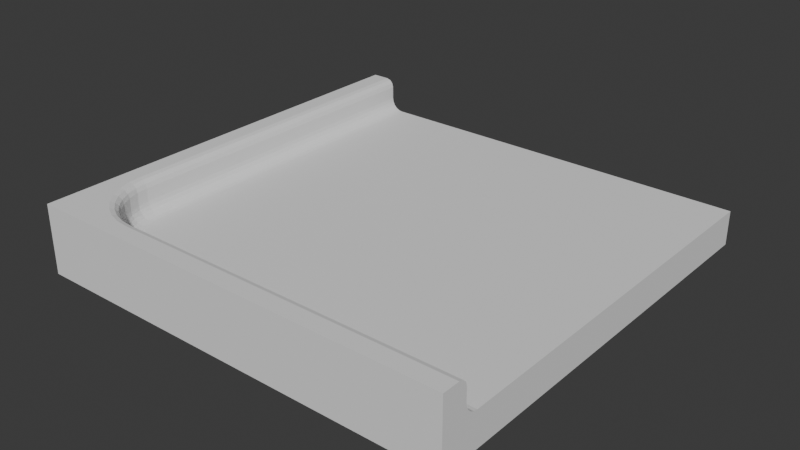 # Source: open_2_1.blend  (saved by Blender 4.5.88; exported with 4.5.12 LTS)
import bpy
from mathutils import Matrix  # noqa: F401  (used for matrix-valued properties, if any)

bpy.ops.wm.read_factory_settings(use_empty=True)
scene = bpy.context.scene
scene.name = 'Scene'

# ---- world
world_world = bpy.data.worlds.new('World'); scene.world = world_world
world_world.use_nodes = True; world_world.node_tree.nodes.clear()
_N = world_world.node_tree.nodes; _L = world_world.node_tree.links
n0 = _N.new('ShaderNodeOutputWorld'); n0.name = 'World Output'; n0.location = (200, 100)
n1 = _N.new('ShaderNodeBackground'); n1.name = 'Background'; n1.location = (-200, 100)
n1.inputs[0].default_value = (0.05088, 0.05088, 0.05088, 1.0)
_L.new(n1.outputs[0], n0.inputs[0])
n0.is_active_output = True
world_world.color = (0.05088, 0.05088, 0.05088)
world_world.sun_shadow_jitter_overblur = 0.0

# ---- meshes
me_cube_001 = bpy.data.meshes.new('Cube.001')
me_cube_001.from_pydata([(-0.125, -0.125, -0.02), (-0.125, -0.125, 0.02), (-0.125, 0.125, -0.02), (-0.125, 0.125, 0.02), (0.125, -0.125, -0.02), (0.125, -0.125, 0.02), (0.125, 0.125, -0.02), (-0.07463, -0.1025, 0.0), (-0.075, -0.11, 0.0075), (-0.1025, -0.07463, 0.0), (-0.11, -0.075, 0.0075), (-0.08036, -0.1019, 0.0), (-0.08183, -0.1093, 0.0075), (-0.08551, -0.1004, 0.0), (-0.08839, -0.1073, 0.0075), (-0.09026, -0.09784, 0.0), (-0.09444, -0.1041, 0.0075), (-0.09442, -0.09442, 0.0), (-0.09975, -0.09975, 0.0075), (-0.09784, -0.09026, 0.0), (-0.1041, -0.09444, 0.0075), (-0.1004, -0.08551, 0.0), (-0.1073, -0.08839, 0.0075), (-0.1019, -0.08036, 0.0), (-0.1093, -0.08183, 0.0075), (-0.11, 0.125, 0.0075), (-0.1086, 0.125, 0.003092), (-0.1069, 0.125, 0.001432), (-0.1096, 0.125, 0.005182), (-0.1025, 0.125, 0.0), (-0.1048, 0.125, 0.0003671), (0.125, 0.125, 0.0), (0.125, -0.11, 0.0075), (0.125, -0.1086, 0.003092), (0.125, -0.1096, 0.005182), (0.125, -0.1048, 0.0003671), (0.125, -0.1025, 0.0), (0.125, -0.1069, 0.001432), (-0.115, 0.125, 0.02), (-0.11, 0.125, 0.015), (-0.1125, 0.125, 0.01933), (-0.1107, 0.125, 0.0175), (0.125, -0.11, 0.015), (0.125, -0.115, 0.02), (0.125, -0.1107, 0.0175), (0.125, -0.1125, 0.01933), (-0.115, -0.07525, 0.02), (-0.11, -0.075, 0.015), (-0.1125, -0.07512, 0.01933), (-0.1107, -0.07503, 0.0175), (-0.1093, -0.08183, 0.015), (-0.1143, -0.08281, 0.02), (-0.11, -0.08196, 0.0175), (-0.1118, -0.08232, 0.01933), (-0.1073, -0.08839, 0.015), (-0.112, -0.09032, 0.02), (-0.108, -0.08865, 0.0175), (-0.1097, -0.08936, 0.01933), (-0.1041, -0.09444, 0.015), (-0.1083, -0.09724, 0.02), (-0.1047, -0.09482, 0.0175), (-0.1062, -0.09584, 0.01933), (-0.09975, -0.09975, 0.015), (-0.1033, -0.1033, 0.02), (-0.1002, -0.1002, 0.0175), (-0.1015, -0.1015, 0.01933), (-0.08839, -0.1073, 0.015), (-0.09032, -0.112, 0.02), (-0.08865, -0.108, 0.0175), (-0.08936, -0.1097, 0.01933), (-0.09444, -0.1041, 0.015), (-0.09724, -0.1083, 0.02), (-0.09482, -0.1047, 0.0175), (-0.09584, -0.1062, 0.01933), (-0.075, -0.11, 0.015), (-0.07525, -0.115, 0.02), (-0.07503, -0.1107, 0.0175), (-0.07512, -0.1125, 0.01933), (-0.08183, -0.1093, 0.015), (-0.08281, -0.1143, 0.02), (-0.08196, -0.11, 0.0175), (-0.08232, -0.1118, 0.01933)], [], [(0, 1, 3, 2), (4, 5, 1, 0), (2, 6, 4, 0), (17, 15, 13, 11, 7, 36, 31, 29, 9, 23, 21, 19), (38, 46, 48, 40), (40, 48, 49, 41), (41, 49, 47, 39), (42, 74, 76, 44), (44, 76, 77, 45), (45, 77, 75, 43), (74, 78, 80, 76), (76, 80, 81, 77), (77, 81, 79, 75), (67, 79, 81, 69), (69, 81, 80, 68), (68, 80, 78, 66), (66, 70, 72, 68), (68, 72, 73, 69), (69, 73, 71, 67), (63, 71, 73, 65), (65, 73, 72, 64), (64, 72, 70, 62), (59, 63, 65, 61), (61, 65, 64, 60), (60, 64, 62, 58), (55, 59, 61, 57), (57, 61, 60, 56), (56, 60, 58, 54), (51, 55, 57, 53), (53, 57, 56, 52), (52, 56, 54, 50), (46, 51, 53, 48), (48, 53, 52, 49), (49, 52, 50, 47), (38, 3, 1, 5, 43, 75, 79, 67, 71, 63, 59, 55, 51, 46), (6, 2, 3, 38, 40, 41, 39, 25, 28, 26, 27, 30, 29, 31), (47, 10, 25, 39), (5, 4, 6, 31, 36, 35, 37, 33, 34, 32, 42, 44, 45, 43), (32, 8, 74, 42), (50, 24, 10, 47), (54, 22, 24, 50), (58, 20, 22, 54), (62, 18, 20, 58), (16, 18, 62, 70), (12, 14, 66, 78), (14, 16, 70, 66), (8, 12, 78, 74)])
_uv = me_cube_001.uv_layers.new(name='UVMap')
_uv.uv.foreach_set('vector', [0.375, 0.0, 0.625, 0.0, 0.625, 0.25, 0.375, 0.25, 0.375, 0.75, 0.625, 0.75, 0.625, 1.0, 0.375, 1.0, 0.125, 0.5, 0.375, 0.5, 0.375, 0.75, 0.125, 0.75, 0.1427, 0.7323, 0.1475, 0.7362, 0.1529, 0.7391, 0.1587, 0.7409, 0.1653, 0.7415, 0.3236, 0.7434, 0.3282, 0.5949, 0.1336, 0.5965, 0.1336, 0.7098, 0.1342, 0.7163, 0.136, 0.7222, 0.1389, 0.7276, 0.865, 0.5, 0.865, 0.7002, 0.8625, 0.7001, 0.8625, 0.5, 0.8625, 0.5, 0.8625, 0.7001, 0.86, 0.7, 0.86, 0.5, 0.5417, 0.1536, 0.5417, 0.03977, 0.5, 0.03977, 0.5, 0.1536, 0.5, 0.7699, 0.5, 0.9602, 0.5417, 0.9602, 0.5528, 0.7699, 0.6108, 0.7356, 0.825, 0.735, 0.8251, 0.7375, 0.6215, 0.7375, 0.6215, 0.7375, 0.8251, 0.7375, 0.8252, 0.74, 0.625, 0.74, 0.5, 0.9602, 0.5, 0.968, 0.5417, 0.968, 0.5417, 0.9602, 0.825, 0.735, 0.8318, 0.7343, 0.8323, 0.7368, 0.8251, 0.7375, 0.8251, 0.7375, 0.8323, 0.7368, 0.8328, 0.7393, 0.8252, 0.74, 0.8403, 0.737, 0.8328, 0.7393, 0.8323, 0.7368, 0.8394, 0.7347, 0.8394, 0.7347, 0.8323, 0.7368, 0.8318, 0.7343, 0.8384, 0.7323, 0.5417, 0.9754, 0.5417, 0.968, 0.5, 0.968, 0.5, 0.9754, 0.5, 0.9754, 0.5, 0.9823, 0.5417, 0.9823, 0.5417, 0.9754, 0.8384, 0.7323, 0.8444, 0.7291, 0.8458, 0.7312, 0.8394, 0.7347, 0.8394, 0.7347, 0.8458, 0.7312, 0.8472, 0.7333, 0.8403, 0.737, 0.8533, 0.7283, 0.8472, 0.7333, 0.8458, 0.7312, 0.8515, 0.7265, 0.8515, 0.7265, 0.8458, 0.7312, 0.8444, 0.7291, 0.8497, 0.7247, 0.5417, 1.0, 0.5417, 0.9823, 0.5, 0.9823, 0.5, 1.0, 0.8583, 0.7222, 0.8533, 0.7283, 0.8515, 0.7265, 0.8562, 0.7208, 0.8562, 0.7208, 0.8515, 0.7265, 0.8497, 0.7247, 0.8541, 0.7194, 0.5417, 0.01768, 0.5417, 0.0, 0.5, 0.0, 0.5, 0.01768, 0.862, 0.7153, 0.8583, 0.7222, 0.8562, 0.7208, 0.8597, 0.7144, 0.8597, 0.7144, 0.8562, 0.7208, 0.8541, 0.7194, 0.8573, 0.7134, 0.5417, 0.02455, 0.5417, 0.01768, 0.5, 0.01768, 0.5, 0.02455, 0.8643, 0.7078, 0.862, 0.7153, 0.8597, 0.7144, 0.8618, 0.7073, 0.8618, 0.7073, 0.8597, 0.7144, 0.8573, 0.7134, 0.8593, 0.7068, 0.5417, 0.03201, 0.5417, 0.02455, 0.5, 0.02455, 0.5, 0.03201, 0.865, 0.7002, 0.8643, 0.7078, 0.8618, 0.7073, 0.8625, 0.7001, 0.8625, 0.7001, 0.8618, 0.7073, 0.8593, 0.7068, 0.86, 0.7, 0.5417, 0.03977, 0.5417, 0.03201, 0.5, 0.03201, 0.5, 0.03977, 0.865, 0.5, 0.875, 0.5, 0.875, 0.75, 0.625, 0.75, 0.625, 0.74, 0.8252, 0.74, 0.8328, 0.7393, 0.8403, 0.737, 0.8472, 0.7333, 0.8533, 0.7283, 0.8583, 0.7222, 0.862, 0.7153, 0.8643, 0.7078, 0.865, 0.7002, 0.375, 0.5, 0.375, 0.25, 0.625, 0.25, 0.625, 0.26, 0.6208, 0.2625, 0.6094, 0.2643, 0.5938, 0.265, 0.5469, 0.265, 0.5324, 0.2654, 0.5193, 0.2664, 0.509, 0.2681, 0.5023, 0.2702, 0.5, 0.2725, 0.5, 0.5, 0.5, 0.03977, 0.4375, 0.03977, 0.4375, 0.1536, 0.5, 0.1536, 0.625, 0.75, 0.375, 0.75, 0.375, 0.5, 0.5, 0.5, 0.5, 0.7275, 0.5023, 0.7298, 0.509, 0.7319, 0.5193, 0.7336, 0.5324, 0.7346, 0.5469, 0.735, 0.5938, 0.735, 0.6108, 0.7356, 0.6215, 0.7375, 0.625, 0.74, 0.4208, 0.7699, 0.4375, 0.9602, 0.5, 0.9602, 0.5, 0.7699, 0.5, 0.03201, 0.4375, 0.03201, 0.4375, 0.03977, 0.5, 0.03977, 0.5, 0.02455, 0.4375, 0.02455, 0.4375, 0.03201, 0.5, 0.03201, 0.5, 0.01768, 0.4375, 0.01768, 0.4375, 0.02455, 0.5, 0.02455, 0.5, 0.0, 0.4375, 0.0, 0.4375, 0.01768, 0.5, 0.01768, 0.4375, 0.9823, 0.4375, 1.0, 0.5, 1.0, 0.5, 0.9823, 0.4375, 0.968, 0.4375, 0.9754, 0.5, 0.9754, 0.5, 0.968, 0.4375, 0.9754, 0.4375, 0.9823, 0.5, 0.9823, 0.5, 0.9754, 0.4375, 0.9602, 0.4375, 0.968, 0.5, 0.968, 0.5, 0.9602])
me_cube_001.update()
me_cube_002 = bpy.data.meshes.new('Cube.002')
me_cube_002.from_pydata([(-0.07463, -0.1025, 0.0), (-0.075, -0.11, 0.0075), (-0.07475, -0.1048, 0.0003671), (-0.07485, -0.1069, 0.001432), (-0.07493, -0.1086, 0.003092), (-0.07498, -0.1096, 0.005182), (-0.1025, -0.07463, 0.0), (-0.11, -0.075, 0.0075), (-0.1048, -0.07475, 0.0003671), (-0.1069, -0.07485, 0.001432), (-0.1086, -0.07493, 0.003092), (-0.1096, -0.07498, 0.005182), (-0.08036, -0.1019, 0.0), (-0.08183, -0.1093, 0.0075), (-0.08081, -0.1042, 0.0003671), (-0.08122, -0.1063, 0.001432), (-0.08155, -0.1079, 0.003092), (-0.08176, -0.109, 0.005182), (-0.08551, -0.1004, 0.0), (-0.08839, -0.1073, 0.0075), (-0.0864, -0.1025, 0.0003671), (-0.08721, -0.1045, 0.001432), (-0.08784, -0.106, 0.003092), (-0.08825, -0.107, 0.005182), (-0.09026, -0.09784, 0.0), (-0.09444, -0.1041, 0.0075), (-0.09155, -0.09977, 0.0003671), (-0.09272, -0.1015, 0.001432), (-0.09365, -0.1029, 0.003092), (-0.09424, -0.1038, 0.005182), (-0.09442, -0.09442, 0.0), (-0.09975, -0.09975, 0.0075), (-0.09607, -0.09607, 0.0003671), (-0.09755, -0.09755, 0.001432), (-0.09873, -0.09873, 0.003092), (-0.09949, -0.09949, 0.005182), (-0.09784, -0.09026, 0.0), (-0.1041, -0.09444, 0.0075), (-0.09977, -0.09155, 0.0003671), (-0.1015, -0.09272, 0.001432), (-0.1029, -0.09365, 0.003092), (-0.1038, -0.09424, 0.005182), (-0.1004, -0.08551, 0.0), (-0.1073, -0.08839, 0.0075), (-0.1025, -0.0864, 0.0003671), (-0.1045, -0.08721, 0.001432), (-0.106, -0.08784, 0.003092), (-0.107, -0.08825, 0.005182), (-0.1019, -0.08036, 0.0), (-0.1093, -0.08183, 0.0075), (-0.1042, -0.08081, 0.0003671), (-0.1063, -0.08122, 0.001432), (-0.1079, -0.08155, 0.003092), (-0.109, -0.08176, 0.005182), (-0.11, 0.125, 0.0075), (-0.1086, 0.125, 0.003092), (-0.1069, 0.125, 0.001432), (-0.1096, 0.125, 0.005182), (-0.1025, 0.125, 0.0), (-0.1048, 0.125, 0.0003671), (0.125, -0.11, 0.0075), (0.125, -0.1086, 0.003092), (0.125, -0.1096, 0.005182), (0.125, -0.1048, 0.0003671), (0.125, -0.1025, 0.0), (0.125, -0.1069, 0.001432)], [], [(12, 14, 2, 0), (14, 15, 3, 2), (15, 16, 4, 3), (16, 17, 5, 4), (17, 13, 1, 5), (18, 20, 14, 12), (20, 21, 15, 14), (21, 22, 16, 15), (22, 23, 17, 16), (23, 19, 13, 17), (24, 26, 20, 18), (26, 27, 21, 20), (27, 28, 22, 21), (28, 29, 23, 22), (29, 25, 19, 23), (30, 32, 26, 24), (32, 33, 27, 26), (33, 34, 28, 27), (34, 35, 29, 28), (35, 31, 25, 29), (36, 38, 32, 30), (38, 39, 33, 32), (39, 40, 34, 33), (40, 41, 35, 34), (41, 37, 31, 35), (42, 44, 38, 36), (44, 45, 39, 38), (45, 46, 40, 39), (46, 47, 41, 40), (47, 43, 37, 41), (48, 50, 44, 42), (50, 51, 45, 44), (51, 52, 46, 45), (52, 53, 47, 46), (53, 49, 43, 47), (6, 8, 50, 48), (8, 9, 51, 50), (9, 10, 52, 51), (10, 11, 53, 52), (11, 7, 49, 53), (7, 11, 57, 54), (11, 10, 55, 57), (55, 10, 9, 56), (56, 9, 8, 59), (59, 8, 6, 58), (5, 1, 60, 62), (4, 5, 62, 61), (3, 4, 61, 65), (2, 3, 65, 63), (0, 2, 63, 64)])
_uv = me_cube_002.uv_layers.new(name='UVMap')
_uv.uv.foreach_set('vector', [0.1587, 0.7409, 0.1582, 0.7434, 0.1651, 0.7442, 0.1653, 0.7415, 0.1582, 0.7434, 0.1577, 0.7458, 0.165, 0.7465, 0.1651, 0.7442, 0.1577, 0.7458, 0.157, 0.7492, 0.1648, 0.75, 0.165, 0.7465, 0.375, 0.968, 0.4182, 0.968, 0.4182, 0.9602, 0.375, 0.9601, 0.4182, 0.968, 0.4375, 0.968, 0.4375, 0.9602, 0.4182, 0.9602, 0.1529, 0.7391, 0.1518, 0.7415, 0.1582, 0.7434, 0.1587, 0.7409, 0.1518, 0.7415, 0.1509, 0.7437, 0.1577, 0.7458, 0.1582, 0.7434, 0.1509, 0.7437, 0.1496, 0.747, 0.157, 0.7492, 0.1577, 0.7458, 0.375, 0.9754, 0.4182, 0.9754, 0.4182, 0.968, 0.375, 0.968, 0.4182, 0.9754, 0.4375, 0.9754, 0.4375, 0.968, 0.4182, 0.968, 0.1475, 0.7362, 0.146, 0.7384, 0.1518, 0.7415, 0.1529, 0.7391, 0.146, 0.7384, 0.1446, 0.7404, 0.1509, 0.7437, 0.1518, 0.7415, 0.1446, 0.7404, 0.1427, 0.7433, 0.1496, 0.747, 0.1509, 0.7437, 0.375, 0.9824, 0.4182, 0.9824, 0.4182, 0.9754, 0.375, 0.9754, 0.4182, 0.9824, 0.4375, 0.9823, 0.4375, 0.9754, 0.4182, 0.9754, 0.1427, 0.7323, 0.1409, 0.7342, 0.146, 0.7384, 0.1475, 0.7362, 0.1409, 0.7342, 0.1392, 0.7359, 0.1446, 0.7404, 0.146, 0.7384, 0.1392, 0.7359, 0.1367, 0.7383, 0.1427, 0.7433, 0.1446, 0.7404, 0.375, 0.9996, 0.4182, 0.9999, 0.4182, 0.9824, 0.375, 0.9824, 0.4182, 0.9999, 0.4375, 1.0, 0.4375, 0.9823, 0.4182, 0.9824, 0.1389, 0.7276, 0.1366, 0.729, 0.1409, 0.7342, 0.1427, 0.7323, 0.1366, 0.729, 0.1347, 0.7304, 0.1392, 0.7359, 0.1409, 0.7342, 0.1347, 0.7304, 0.1317, 0.7323, 0.1367, 0.7383, 0.1392, 0.7359, 0.375, 0.01757, 0.4182, 0.01765, 0.4182, 9.313e-05, 0.375, 0.0003634, 0.4182, 0.01765, 0.4375, 0.01768, 0.4375, 0.0, 0.4182, 9.313e-05, 0.136, 0.7222, 0.1335, 0.7232, 0.1366, 0.729, 0.1389, 0.7276, 0.1335, 0.7232, 0.1313, 0.7241, 0.1347, 0.7304, 0.1366, 0.729, 0.1313, 0.7241, 0.128, 0.7254, 0.1317, 0.7323, 0.1347, 0.7304, 0.375, 0.02456, 0.4182, 0.02455, 0.4182, 0.01765, 0.375, 0.01757, 0.4182, 0.02455, 0.4375, 0.02455, 0.4375, 0.01768, 0.4182, 0.01765, 0.1342, 0.7163, 0.1316, 0.7168, 0.1335, 0.7232, 0.136, 0.7222, 0.1316, 0.7168, 0.1292, 0.7173, 0.1313, 0.7241, 0.1335, 0.7232, 0.1292, 0.7173, 0.1258, 0.718, 0.128, 0.7254, 0.1313, 0.7241, 0.375, 0.03202, 0.4182, 0.03201, 0.4182, 0.02455, 0.375, 0.02456, 0.4182, 0.03201, 0.4375, 0.03201, 0.4375, 0.02455, 0.4182, 0.02455, 0.1336, 0.7098, 0.1309, 0.7099, 0.1316, 0.7168, 0.1342, 0.7163, 0.1309, 0.7099, 0.1285, 0.7101, 0.1292, 0.7173, 0.1316, 0.7168, 0.1285, 0.7101, 0.125, 0.7102, 0.1258, 0.718, 0.1292, 0.7173, 0.375, 0.03985, 0.4182, 0.03979, 0.4182, 0.03201, 0.375, 0.03202, 0.4182, 0.03979, 0.4375, 0.03977, 0.4375, 0.03201, 0.4182, 0.03201, 0.4375, 0.03977, 0.4182, 0.03979, 0.4182, 0.1536, 0.4375, 0.1536, 0.4182, 0.03979, 0.375, 0.03985, 0.375, 0.1536, 0.4182, 0.1536, 0.125, 0.5964, 0.125, 0.7102, 0.1285, 0.7101, 0.1285, 0.5964, 0.1285, 0.5964, 0.1285, 0.7101, 0.1309, 0.7099, 0.1309, 0.5964, 0.1309, 0.5964, 0.1309, 0.7099, 0.1336, 0.7098, 0.1336, 0.5965, 0.4182, 0.9602, 0.4375, 0.9602, 0.4208, 0.7699, 0.3964, 0.7699, 0.375, 0.9601, 0.4182, 0.9602, 0.3964, 0.7699, 0.3429, 0.7699, 0.165, 0.7465, 0.1648, 0.75, 0.3264, 0.7534, 0.3243, 0.749, 0.1651, 0.7442, 0.165, 0.7465, 0.3243, 0.749, 0.3239, 0.7463, 0.1653, 0.7415, 0.1651, 0.7442, 0.3239, 0.7463, 0.3236, 0.7434])
me_cube_002.update()

# ---- objects
ob_cube = bpy.data.objects.new('Cube', me_cube_001)
ob_light = bpy.data.objects.new('Light', me_cube_002)

# ---- transforms, parenting, visibility, modifiers, constraints
ob_cube.location = (0.0, 0.0, 0.0)
ob_light.location = (0.0, 0.0, 0.0)

# ---- collection membership
scene.collection.objects.link(ob_cube)
scene.collection.objects.link(ob_light)

# ---- scene / render settings (as saved in the file)
scene.frame_start = 1; scene.frame_end = 250; scene.frame_set(1)
scene.render.engine = 'BLENDER_EEVEE_NEXT'
bpy.context.view_layer.update()

# ---- added for rendering (the .blend has no active camera and no usable light): camera, sun
cam_auto = bpy.data.cameras.new('AutoCamera')
cam_auto.lens = 50.0
cam_auto.sensor_width = 36.0
cam_auto.clip_end = 1000.0
ob_auto_camera = bpy.data.objects.new('AutoCamera', cam_auto)
scene.collection.objects.link(ob_auto_camera)
ob_auto_camera.location = (0.329203, -0.395044, 0.263363)
ob_auto_camera.rotation_euler = (1.09748, -7.21219e-08, 0.694738)
scene.camera = ob_auto_camera
light_auto_sun = bpy.data.lights.new('AutoSun', 'SUN')
light_auto_sun.energy = 3.0
light_auto_sun.angle = 0.0523599
ob_auto_sun = bpy.data.objects.new('AutoSun', light_auto_sun)
scene.collection.objects.link(ob_auto_sun)
ob_auto_sun.rotation_euler = (0.872665, 0.174533, 0.523599)
bpy.context.view_layer.update()
